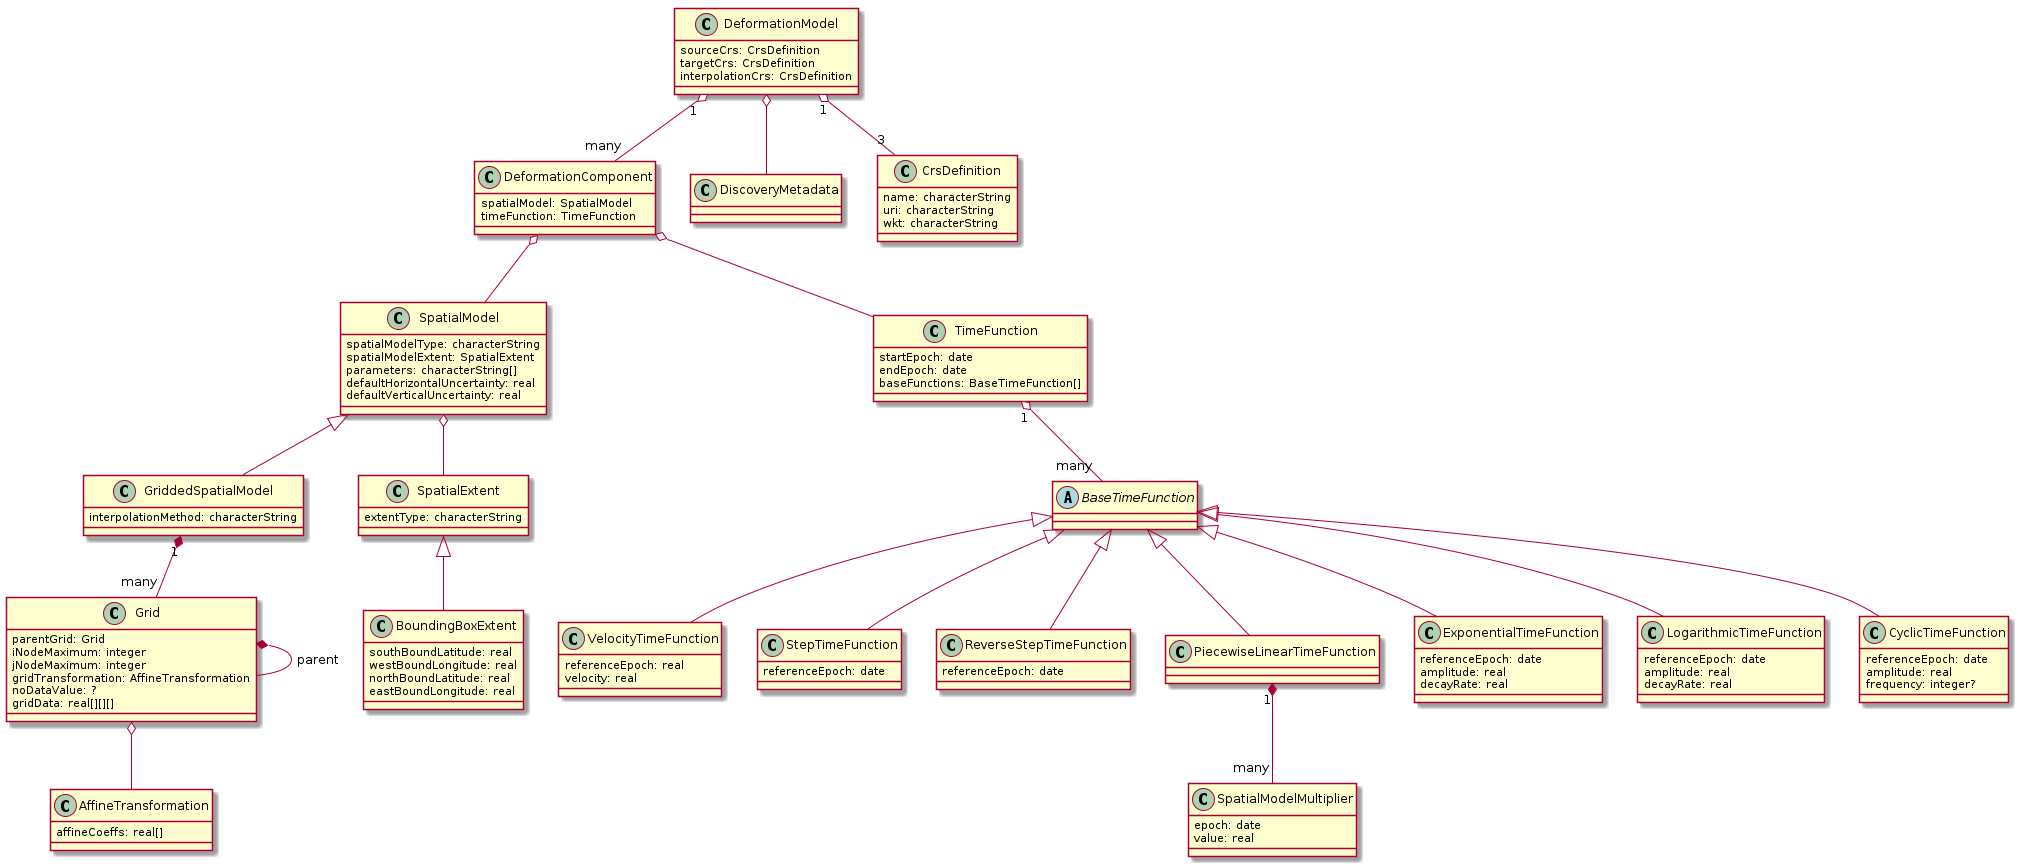

The diagram above was rendered by PlantUML. Its source (embedded in the PNG):
@startuml

class DeformationModel 
{
    sourceCrs: CrsDefinition
    targetCrs: CrsDefinition
    interpolationCrs: CrsDefinition

}
DeformationModel "1" o-- "many" DeformationComponent
DeformationModel o-- DiscoveryMetadata
DeformationModel "1" o-- "3" CrsDefinition

class DiscoveryMetadata
{

}

class CrsDefinition
{
    name: characterString
    uri: characterString
    wkt: characterString
}


class DeformationComponent
{
    spatialModel: SpatialModel
    timeFunction: TimeFunction
}
DeformationComponent o-- SpatialModel
DeformationComponent o-- TimeFunction

class SpatialModel
{
    spatialModelType: characterString
    spatialModelExtent: SpatialExtent
    parameters: characterString[]
    defaultHorizontalUncertainty: real
    defaultVerticalUncertainty: real
}

class GriddedSpatialModel
{
    interpolationMethod: characterString

}
SpatialModel <|-- GriddedSpatialModel

class Grid
{
    parentGrid: Grid
    iNodeMaximum: integer
    jNodeMaximum: integer
    gridTransformation: AffineTransformation
    noDataValue: ?
    gridData: real[][][]
}
GriddedSpatialModel "1" *-- "many" Grid
Grid *-- Grid : parent

class AffineTransformation
{
    affineCoeffs: real[]
}
Grid o-- AffineTransformation

SpatialModel o-- SpatialExtent

class SpatialExtent
{
    extentType: characterString
}
SpatialExtent <|-- BoundingBoxExtent

class BoundingBoxExtent
{
    southBoundLatitude: real
    westBoundLongitude: real
    northBoundLatitude: real
    eastBoundLongitude: real
}

class TimeFunction
{
    startEpoch: date
    endEpoch: date
    baseFunctions: BaseTimeFunction[]
    
}

abstract class BaseTimeFunction
{
    
}
TimeFunction "1" o-- "many" BaseTimeFunction


class VelocityTimeFunction
{
    referenceEpoch: real
    velocity: real
}
BaseTimeFunction <|-- VelocityTimeFunction



class StepTimeFunction
{
    referenceEpoch: date

}
BaseTimeFunction <|-- StepTimeFunction

class ReverseStepTimeFunction
{
    referenceEpoch: date
}
BaseTimeFunction <|-- ReverseStepTimeFunction

class PiecewiseLinearTimeFunction
{

}
BaseTimeFunction <|-- PiecewiseLinearTimeFunction

class SpatialModelMultiplier
{
    epoch: date
    value: real
}
PiecewiseLinearTimeFunction "1" *-- "many" SpatialModelMultiplier

class ExponentialTimeFunction
{
    referenceEpoch: date
    amplitude: real
    decayRate: real
}
BaseTimeFunction <|-- ExponentialTimeFunction

class LogarithmicTimeFunction
{
    referenceEpoch: date
    amplitude: real
    decayRate: real
}
BaseTimeFunction <|-- LogarithmicTimeFunction

class CyclicTimeFunction
{
    referenceEpoch: date
    amplitude: real
    frequency: integer?
}
BaseTimeFunction <|-- CyclicTimeFunction


@enduml